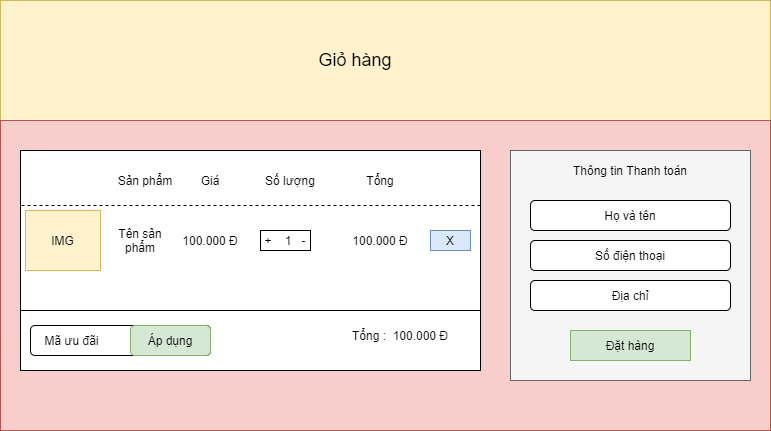

The diagram above was exported from draw.io. Its source (the exported page's mxGraphModel, read from the mxfile embedded in the PNG):
<mxGraphModel dx="964" dy="559" grid="1" gridSize="10" guides="1" tooltips="1" connect="1" arrows="1" fold="1" page="1" pageScale="1" pageWidth="850" pageHeight="1100" math="0" shadow="0">
  <root>
    <mxCell id="0" />
    <mxCell id="1" parent="0" />
    <mxCell id="WWtU-Efjl66v8FRCu77J-1" value="" style="rounded=0;whiteSpace=wrap;html=1;fillColor=#fff2cc;strokeColor=#d6b656;" vertex="1" parent="1">
      <mxGeometry x="40" y="40" width="770" height="120" as="geometry" />
    </mxCell>
    <mxCell id="WWtU-Efjl66v8FRCu77J-2" value="&lt;font style=&quot;font-size: 18px&quot;&gt;Giỏ hàng&lt;/font&gt;" style="text;html=1;strokeColor=none;fillColor=none;align=center;verticalAlign=middle;whiteSpace=wrap;rounded=0;" vertex="1" parent="1">
      <mxGeometry x="210" y="90" width="370" height="20" as="geometry" />
    </mxCell>
    <mxCell id="WWtU-Efjl66v8FRCu77J-3" value="" style="rounded=0;whiteSpace=wrap;html=1;fillColor=#f8cecc;strokeColor=#b85450;" vertex="1" parent="1">
      <mxGeometry x="40" y="160" width="770" height="310" as="geometry" />
    </mxCell>
    <mxCell id="WWtU-Efjl66v8FRCu77J-4" value="" style="rounded=0;whiteSpace=wrap;html=1;" vertex="1" parent="1">
      <mxGeometry x="60" y="190" width="460" height="220" as="geometry" />
    </mxCell>
    <mxCell id="WWtU-Efjl66v8FRCu77J-5" value="" style="rounded=0;whiteSpace=wrap;html=1;fillColor=#f5f5f5;strokeColor=#666666;fontColor=#333333;" vertex="1" parent="1">
      <mxGeometry x="550" y="190" width="240" height="230" as="geometry" />
    </mxCell>
    <mxCell id="WWtU-Efjl66v8FRCu77J-6" value="" style="endArrow=none;dashed=1;html=1;exitX=1;exitY=0.25;exitDx=0;exitDy=0;entryX=0;entryY=0.25;entryDx=0;entryDy=0;" edge="1" parent="1" source="WWtU-Efjl66v8FRCu77J-4" target="WWtU-Efjl66v8FRCu77J-4">
      <mxGeometry width="50" height="50" relative="1" as="geometry">
        <mxPoint x="80" y="280" as="sourcePoint" />
        <mxPoint x="130" y="230" as="targetPoint" />
      </mxGeometry>
    </mxCell>
    <mxCell id="WWtU-Efjl66v8FRCu77J-8" value="Sản phẩm" style="text;html=1;strokeColor=none;fillColor=none;align=center;verticalAlign=middle;whiteSpace=wrap;rounded=0;" vertex="1" parent="1">
      <mxGeometry x="140" y="210" width="90" height="20" as="geometry" />
    </mxCell>
    <mxCell id="WWtU-Efjl66v8FRCu77J-11" value="Giá&lt;span style=&quot;color: rgba(0 , 0 , 0 , 0) ; font-family: monospace ; font-size: 0px&quot;&gt;%3CmxGraphModel%3E%3Croot%3E%3CmxCell%20id%3D%220%22%2F%3E%3CmxCell%20id%3D%221%22%20parent%3D%220%22%2F%3E%3CmxCell%20id%3D%222%22%20value%3D%22Combo%20li%C3%AAn%20quan%22%20style%3D%22rounded%3D0%3BwhiteSpace%3Dwrap%3Bhtml%3D1%3BfillColor%3D%23FFEA82%3B%22%20vertex%3D%221%22%20parent%3D%221%22%3E%3CmxGeometry%20x%3D%2280%22%20y%3D%22500%22%20width%3D%22120%22%20height%3D%2220%22%20as%3D%22geometry%22%2F%3E%3C%2FmxCell%3E%3C%2Froot%3E%3C%2FmxGraphModel%3E&lt;/span&gt;" style="text;html=1;strokeColor=none;fillColor=none;align=center;verticalAlign=middle;whiteSpace=wrap;rounded=0;" vertex="1" parent="1">
      <mxGeometry x="230" y="210" width="40" height="20" as="geometry" />
    </mxCell>
    <mxCell id="WWtU-Efjl66v8FRCu77J-13" value="Số lượng" style="text;html=1;strokeColor=none;fillColor=none;align=center;verticalAlign=middle;whiteSpace=wrap;rounded=0;" vertex="1" parent="1">
      <mxGeometry x="300" y="210" width="60" height="20" as="geometry" />
    </mxCell>
    <mxCell id="WWtU-Efjl66v8FRCu77J-14" value="Tổng" style="text;html=1;strokeColor=none;fillColor=none;align=center;verticalAlign=middle;whiteSpace=wrap;rounded=0;" vertex="1" parent="1">
      <mxGeometry x="400" y="210" width="40" height="20" as="geometry" />
    </mxCell>
    <mxCell id="WWtU-Efjl66v8FRCu77J-17" value="IMG" style="rounded=0;whiteSpace=wrap;html=1;fillColor=#fff2cc;strokeColor=#d6b656;" vertex="1" parent="1">
      <mxGeometry x="65" y="250" width="75" height="60" as="geometry" />
    </mxCell>
    <mxCell id="WWtU-Efjl66v8FRCu77J-18" value="Tên sản phẩm" style="text;html=1;strokeColor=none;fillColor=none;align=center;verticalAlign=middle;whiteSpace=wrap;rounded=0;" vertex="1" parent="1">
      <mxGeometry x="150" y="270" width="60" height="20" as="geometry" />
    </mxCell>
    <mxCell id="WWtU-Efjl66v8FRCu77J-19" value="+&amp;nbsp; &amp;nbsp; 1&amp;nbsp; &amp;nbsp;-" style="rounded=0;whiteSpace=wrap;html=1;" vertex="1" parent="1">
      <mxGeometry x="300" y="270" width="50" height="20" as="geometry" />
    </mxCell>
    <mxCell id="WWtU-Efjl66v8FRCu77J-20" value="100.000 Đ" style="text;html=1;strokeColor=none;fillColor=none;align=center;verticalAlign=middle;whiteSpace=wrap;rounded=0;" vertex="1" parent="1">
      <mxGeometry x="220" y="270" width="60" height="20" as="geometry" />
    </mxCell>
    <mxCell id="WWtU-Efjl66v8FRCu77J-22" value="100.000 Đ" style="text;html=1;strokeColor=none;fillColor=none;align=center;verticalAlign=middle;whiteSpace=wrap;rounded=0;" vertex="1" parent="1">
      <mxGeometry x="390" y="270" width="60" height="20" as="geometry" />
    </mxCell>
    <mxCell id="WWtU-Efjl66v8FRCu77J-26" value="X" style="rounded=0;whiteSpace=wrap;html=1;fillColor=#dae8fc;strokeColor=#6c8ebf;" vertex="1" parent="1">
      <mxGeometry x="470" y="270" width="40" height="20" as="geometry" />
    </mxCell>
    <mxCell id="WWtU-Efjl66v8FRCu77J-27" value="" style="rounded=0;whiteSpace=wrap;html=1;" vertex="1" parent="1">
      <mxGeometry x="60" y="350" width="460" height="60" as="geometry" />
    </mxCell>
    <mxCell id="WWtU-Efjl66v8FRCu77J-28" value="" style="rounded=1;whiteSpace=wrap;html=1;" vertex="1" parent="1">
      <mxGeometry x="70" y="365" width="180" height="30" as="geometry" />
    </mxCell>
    <mxCell id="WWtU-Efjl66v8FRCu77J-29" value="Mã ưu đãi" style="text;html=1;strokeColor=none;fillColor=none;align=center;verticalAlign=middle;whiteSpace=wrap;rounded=0;" vertex="1" parent="1">
      <mxGeometry x="83" y="370" width="57" height="20" as="geometry" />
    </mxCell>
    <mxCell id="WWtU-Efjl66v8FRCu77J-30" value="Áp dụng" style="rounded=1;whiteSpace=wrap;html=1;fillColor=#d5e8d4;strokeColor=#82b366;" vertex="1" parent="1">
      <mxGeometry x="170" y="365" width="80" height="30" as="geometry" />
    </mxCell>
    <mxCell id="WWtU-Efjl66v8FRCu77J-31" value="Tổng :&amp;nbsp; 100.000 Đ" style="text;html=1;strokeColor=none;fillColor=none;align=center;verticalAlign=middle;whiteSpace=wrap;rounded=0;" vertex="1" parent="1">
      <mxGeometry x="390" y="365" width="100" height="20" as="geometry" />
    </mxCell>
    <mxCell id="WWtU-Efjl66v8FRCu77J-32" value="Thông tin Thanh toán" style="text;html=1;strokeColor=none;fillColor=none;align=center;verticalAlign=middle;whiteSpace=wrap;rounded=0;" vertex="1" parent="1">
      <mxGeometry x="610" y="200" width="120" height="20" as="geometry" />
    </mxCell>
    <mxCell id="WWtU-Efjl66v8FRCu77J-34" value="Số điện thoại" style="rounded=1;whiteSpace=wrap;html=1;" vertex="1" parent="1">
      <mxGeometry x="570" y="280" width="200" height="30" as="geometry" />
    </mxCell>
    <mxCell id="WWtU-Efjl66v8FRCu77J-36" value="Họ và tên" style="rounded=1;whiteSpace=wrap;html=1;" vertex="1" parent="1">
      <mxGeometry x="570" y="240" width="200" height="30" as="geometry" />
    </mxCell>
    <mxCell id="WWtU-Efjl66v8FRCu77J-37" value="Địa chỉ" style="rounded=1;whiteSpace=wrap;html=1;" vertex="1" parent="1">
      <mxGeometry x="570" y="320" width="200" height="30" as="geometry" />
    </mxCell>
    <mxCell id="WWtU-Efjl66v8FRCu77J-39" value="Đặt hàng" style="rounded=0;whiteSpace=wrap;html=1;fillColor=#d5e8d4;strokeColor=#82b366;" vertex="1" parent="1">
      <mxGeometry x="610" y="370" width="120" height="30" as="geometry" />
    </mxCell>
  </root>
</mxGraphModel>